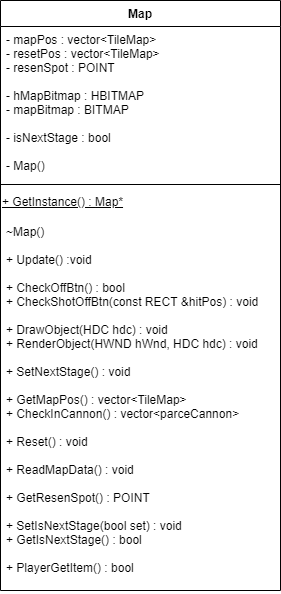

The diagram above was exported from draw.io. Its source (the exported page's mxGraphModel, read from the mxfile embedded in the PNG):
<mxGraphModel dx="259" dy="806" grid="1" gridSize="10" guides="1" tooltips="1" connect="1" arrows="1" fold="1" page="1" pageScale="1" pageWidth="827" pageHeight="1169" math="0" shadow="0">
  <root>
    <mxCell id="4_10jbf_2l9Au1oUaQWB-0" />
    <mxCell id="4_10jbf_2l9Au1oUaQWB-1" parent="4_10jbf_2l9Au1oUaQWB-0" />
    <mxCell id="7DIMpfxorbsokzo7RqDt-0" value="Map" style="swimlane;fontStyle=1;align=center;verticalAlign=top;childLayout=stackLayout;horizontal=1;startSize=26;horizontalStack=0;resizeParent=1;resizeParentMax=0;resizeLast=0;collapsible=1;marginBottom=0;labelBackgroundColor=none;fillColor=none;gradientColor=#ffffff;fontColor=#000000;" parent="4_10jbf_2l9Au1oUaQWB-1" vertex="1">
      <mxGeometry x="1380" y="670" width="280" height="590" as="geometry" />
    </mxCell>
    <mxCell id="7DIMpfxorbsokzo7RqDt-1" value="- mapPos : vector&lt;TileMap&gt; &#10;- resetPos : vector&lt;TileMap&gt;&#10;- resenSpot : POINT &#10;&#10;- hMapBitmap : HBITMAP &#10;- mapBitmap : BITMAP &#10;&#10;- isNextStage : bool &#10;&#10;- Map()" style="text;strokeColor=none;fillColor=none;align=left;verticalAlign=top;spacingLeft=4;spacingRight=4;overflow=hidden;rotatable=0;points=[[0,0.5],[1,0.5]];portConstraint=eastwest;" parent="7DIMpfxorbsokzo7RqDt-0" vertex="1">
      <mxGeometry y="26" width="280" height="154" as="geometry" />
    </mxCell>
    <mxCell id="7DIMpfxorbsokzo7RqDt-2" value="" style="line;strokeWidth=1;fillColor=none;align=left;verticalAlign=middle;spacingTop=-1;spacingLeft=3;spacingRight=3;rotatable=0;labelPosition=right;points=[];portConstraint=eastwest;" parent="7DIMpfxorbsokzo7RqDt-0" vertex="1">
      <mxGeometry y="180" width="280" height="8" as="geometry" />
    </mxCell>
    <mxCell id="7DIMpfxorbsokzo7RqDt-3" value="&lt;u&gt;&lt;span&gt;+ GetInstance() :&amp;nbsp;&lt;/span&gt;Map*&lt;/u&gt;" style="text;whiteSpace=wrap;html=1;fontColor=#000000;" parent="7DIMpfxorbsokzo7RqDt-0" vertex="1">
      <mxGeometry y="188" width="280" height="30" as="geometry" />
    </mxCell>
    <mxCell id="7DIMpfxorbsokzo7RqDt-4" value="~Map()&#10;&#10;+ Update() :void &#10;&#10;+ CheckOffBtn() : bool &#10;+ CheckShotOffBtn(const RECT &amp;hitPos) : void &#10;&#10;+ DrawObject(HDC hdc) : void &#10;+ RenderObject(HWND hWnd, HDC hdc) : void &#10;&#10;+ SetNextStage() : void &#10;&#10;+ GetMapPos() : vector&lt;TileMap&gt;&#10;+ CheckInCannon() : vector&lt;parceCannon&gt;&#10;&#10;+ Reset() : void &#10;&#10;+ ReadMapData() : void &#10;&#10;+ GetResenSpot() : POINT &#10;&#10;+ SetIsNextStage(bool set) : void &#10;+ GetIsNextStage() : bool &#10;&#10;+ PlayerGetItem() : bool " style="text;strokeColor=none;fillColor=none;align=left;verticalAlign=top;spacingLeft=4;spacingRight=4;overflow=hidden;rotatable=0;points=[[0,0.5],[1,0.5]];portConstraint=eastwest;" parent="7DIMpfxorbsokzo7RqDt-0" vertex="1">
      <mxGeometry y="218" width="280" height="372" as="geometry" />
    </mxCell>
  </root>
</mxGraphModel>